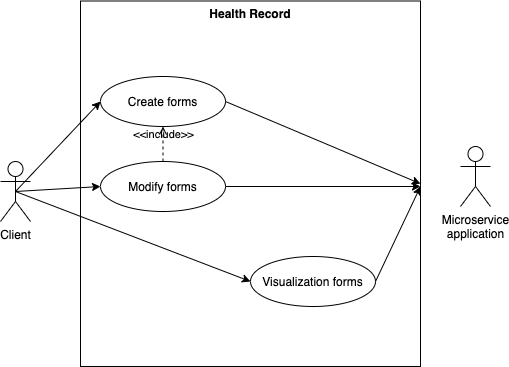

The diagram above was exported from draw.io. Its source (the exported page's mxGraphModel, read from the mxfile embedded in the PNG):
<mxGraphModel dx="729" dy="450" grid="1" gridSize="10" guides="1" tooltips="1" connect="1" arrows="1" fold="1" page="1" pageScale="1" pageWidth="827" pageHeight="1169" math="0" shadow="0">
  <root>
    <mxCell id="0" />
    <mxCell id="1" parent="0" />
    <mxCell id="kZFMq5IdutdTpd-MaDkX-1" value="Client" style="shape=umlActor;verticalLabelPosition=bottom;verticalAlign=top;html=1;outlineConnect=0;" vertex="1" parent="1">
      <mxGeometry x="20" y="385" width="30" height="60" as="geometry" />
    </mxCell>
    <mxCell id="kZFMq5IdutdTpd-MaDkX-2" value="" style="rounded=0;whiteSpace=wrap;html=1;" vertex="1" parent="1">
      <mxGeometry x="100" y="224.5" width="340" height="365.5" as="geometry" />
    </mxCell>
    <mxCell id="kZFMq5IdutdTpd-MaDkX-3" value="Modify forms" style="ellipse;whiteSpace=wrap;html=1;" vertex="1" parent="1">
      <mxGeometry x="120" y="385" width="125" height="50" as="geometry" />
    </mxCell>
    <mxCell id="kZFMq5IdutdTpd-MaDkX-4" value="Create forms" style="ellipse;whiteSpace=wrap;html=1;" vertex="1" parent="1">
      <mxGeometry x="120" y="300" width="125" height="50" as="geometry" />
    </mxCell>
    <mxCell id="kZFMq5IdutdTpd-MaDkX-5" value="Visualization forms" style="ellipse;whiteSpace=wrap;html=1;" vertex="1" parent="1">
      <mxGeometry x="270" y="480" width="125" height="50" as="geometry" />
    </mxCell>
    <mxCell id="kZFMq5IdutdTpd-MaDkX-6" value="Health Record" style="text;align=center;fontStyle=1;verticalAlign=middle;spacingLeft=3;spacingRight=3;strokeColor=none;rotatable=0;points=[[0,0.5],[1,0.5]];portConstraint=eastwest;" vertex="1" parent="1">
      <mxGeometry x="230" y="224.5" width="80" height="25.5" as="geometry" />
    </mxCell>
    <mxCell id="kZFMq5IdutdTpd-MaDkX-7" value="Microservice&lt;br&gt;application" style="shape=umlActor;verticalLabelPosition=bottom;verticalAlign=top;html=1;" vertex="1" parent="1">
      <mxGeometry x="480" y="370" width="30" height="60" as="geometry" />
    </mxCell>
    <mxCell id="kZFMq5IdutdTpd-MaDkX-8" value="" style="endArrow=classic;html=1;exitX=0.5;exitY=0.5;exitDx=0;exitDy=0;exitPerimeter=0;entryX=0;entryY=0.5;entryDx=0;entryDy=0;" edge="1" parent="1" source="kZFMq5IdutdTpd-MaDkX-1" target="kZFMq5IdutdTpd-MaDkX-4">
      <mxGeometry width="50" height="50" relative="1" as="geometry">
        <mxPoint x="320" y="470" as="sourcePoint" />
        <mxPoint x="370" y="420" as="targetPoint" />
      </mxGeometry>
    </mxCell>
    <mxCell id="kZFMq5IdutdTpd-MaDkX-9" value="" style="endArrow=classic;html=1;exitX=0.5;exitY=0.5;exitDx=0;exitDy=0;exitPerimeter=0;entryX=0;entryY=0.5;entryDx=0;entryDy=0;" edge="1" parent="1" source="kZFMq5IdutdTpd-MaDkX-1" target="kZFMq5IdutdTpd-MaDkX-3">
      <mxGeometry width="50" height="50" relative="1" as="geometry">
        <mxPoint x="320" y="470" as="sourcePoint" />
        <mxPoint x="370" y="420" as="targetPoint" />
      </mxGeometry>
    </mxCell>
    <mxCell id="kZFMq5IdutdTpd-MaDkX-10" value="" style="endArrow=classic;html=1;exitX=0.5;exitY=0.5;exitDx=0;exitDy=0;exitPerimeter=0;entryX=0;entryY=0.5;entryDx=0;entryDy=0;" edge="1" parent="1" source="kZFMq5IdutdTpd-MaDkX-1" target="kZFMq5IdutdTpd-MaDkX-5">
      <mxGeometry width="50" height="50" relative="1" as="geometry">
        <mxPoint x="320" y="470" as="sourcePoint" />
        <mxPoint x="370" y="420" as="targetPoint" />
      </mxGeometry>
    </mxCell>
    <mxCell id="kZFMq5IdutdTpd-MaDkX-11" value="" style="endArrow=classic;html=1;exitX=1;exitY=0.5;exitDx=0;exitDy=0;entryX=1;entryY=0.5;entryDx=0;entryDy=0;" edge="1" parent="1" source="kZFMq5IdutdTpd-MaDkX-4" target="kZFMq5IdutdTpd-MaDkX-2">
      <mxGeometry width="50" height="50" relative="1" as="geometry">
        <mxPoint x="320" y="470" as="sourcePoint" />
        <mxPoint x="370" y="420" as="targetPoint" />
      </mxGeometry>
    </mxCell>
    <mxCell id="kZFMq5IdutdTpd-MaDkX-12" value="" style="endArrow=classic;html=1;exitX=1;exitY=0.5;exitDx=0;exitDy=0;" edge="1" parent="1" source="kZFMq5IdutdTpd-MaDkX-3">
      <mxGeometry width="50" height="50" relative="1" as="geometry">
        <mxPoint x="320" y="470" as="sourcePoint" />
        <mxPoint x="440" y="410" as="targetPoint" />
      </mxGeometry>
    </mxCell>
    <mxCell id="kZFMq5IdutdTpd-MaDkX-13" value="" style="endArrow=classic;html=1;exitX=1;exitY=0.5;exitDx=0;exitDy=0;" edge="1" parent="1" source="kZFMq5IdutdTpd-MaDkX-5">
      <mxGeometry width="50" height="50" relative="1" as="geometry">
        <mxPoint x="320" y="470" as="sourcePoint" />
        <mxPoint x="440" y="410" as="targetPoint" />
      </mxGeometry>
    </mxCell>
    <mxCell id="kZFMq5IdutdTpd-MaDkX-14" value="&amp;lt;&amp;lt;include&amp;gt;&amp;gt;" style="edgeStyle=none;html=1;endArrow=open;verticalAlign=bottom;dashed=1;labelBackgroundColor=none;exitX=0.5;exitY=0;exitDx=0;exitDy=0;entryX=0.5;entryY=1;entryDx=0;entryDy=0;" edge="1" parent="1" source="kZFMq5IdutdTpd-MaDkX-3" target="kZFMq5IdutdTpd-MaDkX-4">
      <mxGeometry width="160" relative="1" as="geometry">
        <mxPoint x="270" y="440" as="sourcePoint" />
        <mxPoint x="430" y="440" as="targetPoint" />
      </mxGeometry>
    </mxCell>
  </root>
</mxGraphModel>